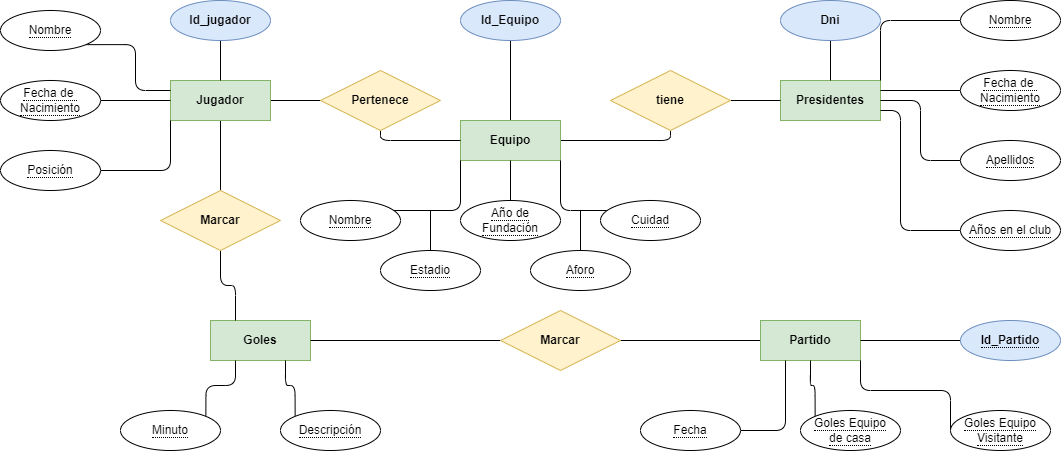

The diagram above was exported from draw.io. Its source (the exported page's mxGraphModel, read from the mxfile embedded in the PNG):
<mxGraphModel dx="2201" dy="1966" grid="1" gridSize="10" guides="1" tooltips="1" connect="1" arrows="1" fold="1" page="1" pageScale="1" pageWidth="850" pageHeight="1100" math="0" shadow="0">
  <root>
    <mxCell id="0" />
    <mxCell id="1" parent="0" />
    <mxCell id="60" style="edgeStyle=orthogonalEdgeStyle;html=1;exitX=1;exitY=0.5;exitDx=0;exitDy=0;entryX=0;entryY=0.5;entryDx=0;entryDy=0;fontColor=#000000;endArrow=none;endFill=0;" edge="1" parent="1" source="2" target="57">
      <mxGeometry relative="1" as="geometry" />
    </mxCell>
    <mxCell id="71" style="edgeStyle=orthogonalEdgeStyle;html=1;exitX=0.5;exitY=1;exitDx=0;exitDy=0;entryX=0.5;entryY=0;entryDx=0;entryDy=0;fontColor=#FFFFFF;endArrow=none;endFill=0;" edge="1" parent="1" source="2" target="59">
      <mxGeometry relative="1" as="geometry" />
    </mxCell>
    <mxCell id="2" value="Jugador" style="whiteSpace=wrap;html=1;align=center;fillColor=#d5e8d4;strokeColor=#82b366;fontStyle=1;fontColor=#000000;" vertex="1" parent="1">
      <mxGeometry x="50" y="-1000" width="100" height="40" as="geometry" />
    </mxCell>
    <mxCell id="3" value="Goles" style="whiteSpace=wrap;html=1;align=center;fontStyle=1;fillColor=#d5e8d4;strokeColor=#82b366;fontColor=#000000;" vertex="1" parent="1">
      <mxGeometry x="90" y="-760" width="100" height="40" as="geometry" />
    </mxCell>
    <mxCell id="36" style="edgeStyle=orthogonalEdgeStyle;html=1;exitX=0.5;exitY=0;exitDx=0;exitDy=0;entryX=0.5;entryY=1;entryDx=0;entryDy=0;fontColor=#000000;endArrow=none;endFill=0;" edge="1" parent="1" source="4" target="27">
      <mxGeometry relative="1" as="geometry" />
    </mxCell>
    <mxCell id="62" style="edgeStyle=orthogonalEdgeStyle;html=1;exitX=1;exitY=0.5;exitDx=0;exitDy=0;entryX=0.5;entryY=1;entryDx=0;entryDy=0;fontColor=#000000;endArrow=none;endFill=0;" edge="1" parent="1" source="4" target="58">
      <mxGeometry relative="1" as="geometry" />
    </mxCell>
    <mxCell id="4" value="Equipo" style="whiteSpace=wrap;html=1;align=center;fontStyle=1;fillColor=#d5e8d4;strokeColor=#82b366;fontColor=#000000;" vertex="1" parent="1">
      <mxGeometry x="340" y="-960" width="100" height="40" as="geometry" />
    </mxCell>
    <mxCell id="76" style="edgeStyle=orthogonalEdgeStyle;html=1;exitX=0;exitY=0.5;exitDx=0;exitDy=0;fontColor=#FFFFFF;endArrow=none;endFill=0;" edge="1" parent="1" source="5" target="75">
      <mxGeometry relative="1" as="geometry" />
    </mxCell>
    <mxCell id="5" value="Partido" style="whiteSpace=wrap;html=1;align=center;fontStyle=1;fillColor=#d5e8d4;strokeColor=#82b366;fontColor=#000000;" vertex="1" parent="1">
      <mxGeometry x="640" y="-760" width="100" height="40" as="geometry" />
    </mxCell>
    <mxCell id="6" value="Presidentes" style="whiteSpace=wrap;html=1;align=center;fontStyle=1;fillColor=#d5e8d4;strokeColor=#82b366;fontColor=#000000;" vertex="1" parent="1">
      <mxGeometry x="660" y="-1000" width="100" height="40" as="geometry" />
    </mxCell>
    <mxCell id="12" style="edgeStyle=orthogonalEdgeStyle;html=1;exitX=1;exitY=1;exitDx=0;exitDy=0;entryX=0;entryY=0.25;entryDx=0;entryDy=0;endArrow=none;endFill=0;" edge="1" parent="1" source="7" target="2">
      <mxGeometry relative="1" as="geometry" />
    </mxCell>
    <mxCell id="7" value="&lt;span style=&quot;border-bottom: 1px dotted&quot;&gt;Nombre&lt;/span&gt;" style="ellipse;whiteSpace=wrap;html=1;align=center;" vertex="1" parent="1">
      <mxGeometry x="-120" y="-1070" width="100" height="40" as="geometry" />
    </mxCell>
    <mxCell id="13" style="edgeStyle=orthogonalEdgeStyle;html=1;exitX=1;exitY=0.5;exitDx=0;exitDy=0;endArrow=none;endFill=0;" edge="1" parent="1" source="8">
      <mxGeometry relative="1" as="geometry">
        <mxPoint x="50" y="-980" as="targetPoint" />
      </mxGeometry>
    </mxCell>
    <mxCell id="8" value="&lt;span style=&quot;border-bottom: 1px dotted&quot;&gt;Fecha de&amp;nbsp;&lt;br&gt;Nacimiento&lt;br&gt;&lt;/span&gt;" style="ellipse;whiteSpace=wrap;html=1;align=center;" vertex="1" parent="1">
      <mxGeometry x="-120" y="-1000" width="100" height="40" as="geometry" />
    </mxCell>
    <mxCell id="14" style="edgeStyle=orthogonalEdgeStyle;html=1;exitX=1;exitY=0.5;exitDx=0;exitDy=0;entryX=0;entryY=1;entryDx=0;entryDy=0;endArrow=none;endFill=0;" edge="1" parent="1" source="9" target="2">
      <mxGeometry relative="1" as="geometry" />
    </mxCell>
    <mxCell id="9" value="&lt;span style=&quot;border-bottom: 1px dotted&quot;&gt;Posición&lt;/span&gt;" style="ellipse;whiteSpace=wrap;html=1;align=center;" vertex="1" parent="1">
      <mxGeometry x="-120" y="-930" width="100" height="40" as="geometry" />
    </mxCell>
    <mxCell id="11" value="" style="edgeStyle=none;html=1;endArrow=none;endFill=0;" edge="1" parent="1" source="10" target="2">
      <mxGeometry relative="1" as="geometry" />
    </mxCell>
    <mxCell id="10" value="Id_jugador" style="ellipse;whiteSpace=wrap;html=1;align=center;fillColor=#dae8fc;strokeColor=#6c8ebf;fontStyle=1;fontColor=#000000;" vertex="1" parent="1">
      <mxGeometry x="50" y="-1080" width="100" height="40" as="geometry" />
    </mxCell>
    <mxCell id="16" value="" style="edgeStyle=orthogonalEdgeStyle;html=1;fontColor=#000000;endArrow=none;endFill=0;" edge="1" parent="1" source="15" target="6">
      <mxGeometry relative="1" as="geometry" />
    </mxCell>
    <mxCell id="15" value="Dni" style="ellipse;whiteSpace=wrap;html=1;align=center;fillColor=#dae8fc;strokeColor=#6c8ebf;fontStyle=1;fontColor=#000000;" vertex="1" parent="1">
      <mxGeometry x="660" y="-1080" width="100" height="40" as="geometry" />
    </mxCell>
    <mxCell id="37" style="edgeStyle=orthogonalEdgeStyle;html=1;exitX=0;exitY=0.5;exitDx=0;exitDy=0;entryX=1;entryY=0;entryDx=0;entryDy=0;fontColor=#000000;endArrow=none;endFill=0;" edge="1" parent="1" source="20" target="6">
      <mxGeometry relative="1" as="geometry" />
    </mxCell>
    <mxCell id="20" value="&lt;span style=&quot;border-bottom: 1px dotted&quot;&gt;Nombre&lt;/span&gt;" style="ellipse;whiteSpace=wrap;html=1;align=center;" vertex="1" parent="1">
      <mxGeometry x="840" y="-1080" width="100" height="40" as="geometry" />
    </mxCell>
    <mxCell id="38" style="edgeStyle=orthogonalEdgeStyle;html=1;exitX=0;exitY=0.5;exitDx=0;exitDy=0;entryX=1;entryY=0.25;entryDx=0;entryDy=0;fontColor=#000000;endArrow=none;endFill=0;" edge="1" parent="1" source="21" target="6">
      <mxGeometry relative="1" as="geometry" />
    </mxCell>
    <mxCell id="21" value="&lt;span style=&quot;border-bottom: 1px dotted&quot;&gt;Fecha de&amp;nbsp;&lt;br&gt;Nacimiento&lt;br&gt;&lt;/span&gt;" style="ellipse;whiteSpace=wrap;html=1;align=center;" vertex="1" parent="1">
      <mxGeometry x="840" y="-1010" width="100" height="40" as="geometry" />
    </mxCell>
    <mxCell id="39" style="edgeStyle=orthogonalEdgeStyle;html=1;exitX=0;exitY=0.5;exitDx=0;exitDy=0;entryX=1;entryY=0.5;entryDx=0;entryDy=0;fontColor=#000000;endArrow=none;endFill=0;" edge="1" parent="1" source="22" target="6">
      <mxGeometry relative="1" as="geometry" />
    </mxCell>
    <mxCell id="22" value="&lt;span style=&quot;border-bottom: 1px dotted&quot;&gt;Apellidos&lt;/span&gt;" style="ellipse;whiteSpace=wrap;html=1;align=center;" vertex="1" parent="1">
      <mxGeometry x="840" y="-940" width="100" height="40" as="geometry" />
    </mxCell>
    <mxCell id="40" style="edgeStyle=orthogonalEdgeStyle;html=1;exitX=0;exitY=0.5;exitDx=0;exitDy=0;entryX=1;entryY=0.75;entryDx=0;entryDy=0;fontColor=#000000;endArrow=none;endFill=0;" edge="1" parent="1" source="23" target="6">
      <mxGeometry relative="1" as="geometry">
        <Array as="points">
          <mxPoint x="780" y="-850" />
          <mxPoint x="780" y="-970" />
        </Array>
      </mxGeometry>
    </mxCell>
    <mxCell id="23" value="&lt;span style=&quot;border-bottom: 1px dotted&quot;&gt;Años en el club&lt;/span&gt;" style="ellipse;whiteSpace=wrap;html=1;align=center;" vertex="1" parent="1">
      <mxGeometry x="840" y="-870" width="100" height="40" as="geometry" />
    </mxCell>
    <mxCell id="31" style="edgeStyle=orthogonalEdgeStyle;html=1;exitX=1;exitY=0;exitDx=0;exitDy=0;entryX=0;entryY=1;entryDx=0;entryDy=0;fontColor=#000000;endArrow=none;endFill=0;" edge="1" parent="1" source="24" target="4">
      <mxGeometry relative="1" as="geometry">
        <Array as="points">
          <mxPoint x="265" y="-870" />
          <mxPoint x="340" y="-870" />
        </Array>
      </mxGeometry>
    </mxCell>
    <mxCell id="24" value="&lt;span style=&quot;border-bottom: 1px dotted&quot;&gt;Nombre&lt;/span&gt;" style="ellipse;whiteSpace=wrap;html=1;align=center;" vertex="1" parent="1">
      <mxGeometry x="180" y="-880" width="100" height="40" as="geometry" />
    </mxCell>
    <mxCell id="35" style="edgeStyle=orthogonalEdgeStyle;html=1;entryX=0.5;entryY=1;entryDx=0;entryDy=0;fontColor=#000000;endArrow=none;endFill=0;" edge="1" parent="1" source="25" target="4">
      <mxGeometry relative="1" as="geometry" />
    </mxCell>
    <mxCell id="25" value="&lt;span style=&quot;border-bottom: 1px dotted&quot;&gt;Año de&lt;br&gt;Fundación&lt;br&gt;&lt;/span&gt;" style="ellipse;whiteSpace=wrap;html=1;align=center;" vertex="1" parent="1">
      <mxGeometry x="340" y="-880" width="100" height="40" as="geometry" />
    </mxCell>
    <mxCell id="33" style="edgeStyle=orthogonalEdgeStyle;html=1;exitX=0;exitY=0;exitDx=0;exitDy=0;entryX=1;entryY=1;entryDx=0;entryDy=0;fontColor=#000000;endArrow=none;endFill=0;" edge="1" parent="1" source="26" target="4">
      <mxGeometry relative="1" as="geometry">
        <Array as="points">
          <mxPoint x="495" y="-870" />
          <mxPoint x="440" y="-870" />
        </Array>
      </mxGeometry>
    </mxCell>
    <mxCell id="26" value="&lt;span style=&quot;border-bottom: 1px dotted&quot;&gt;Cuidad&lt;/span&gt;" style="ellipse;whiteSpace=wrap;html=1;align=center;" vertex="1" parent="1">
      <mxGeometry x="480" y="-880" width="100" height="40" as="geometry" />
    </mxCell>
    <mxCell id="27" value="Id_Equipo" style="ellipse;whiteSpace=wrap;html=1;align=center;fillColor=#dae8fc;strokeColor=#6c8ebf;fontStyle=1;fontColor=#000000;" vertex="1" parent="1">
      <mxGeometry x="340" y="-1080" width="100" height="40" as="geometry" />
    </mxCell>
    <mxCell id="32" style="edgeStyle=orthogonalEdgeStyle;html=1;exitX=0.5;exitY=0;exitDx=0;exitDy=0;fontColor=#000000;endArrow=none;endFill=0;" edge="1" parent="1" source="29">
      <mxGeometry relative="1" as="geometry">
        <mxPoint x="310" y="-870" as="targetPoint" />
      </mxGeometry>
    </mxCell>
    <mxCell id="29" value="&lt;span style=&quot;border-bottom: 1px dotted&quot;&gt;Estadio&lt;br&gt;&lt;/span&gt;" style="ellipse;whiteSpace=wrap;html=1;align=center;" vertex="1" parent="1">
      <mxGeometry x="260" y="-830" width="100" height="40" as="geometry" />
    </mxCell>
    <mxCell id="34" style="edgeStyle=orthogonalEdgeStyle;html=1;exitX=0.5;exitY=0;exitDx=0;exitDy=0;fontColor=#000000;endArrow=none;endFill=0;" edge="1" parent="1" source="30">
      <mxGeometry relative="1" as="geometry">
        <mxPoint x="460" y="-870" as="targetPoint" />
      </mxGeometry>
    </mxCell>
    <mxCell id="30" value="&lt;span style=&quot;border-bottom: 1px dotted&quot;&gt;Aforo&lt;br&gt;&lt;/span&gt;" style="ellipse;whiteSpace=wrap;html=1;align=center;" vertex="1" parent="1">
      <mxGeometry x="410" y="-830" width="100" height="40" as="geometry" />
    </mxCell>
    <mxCell id="52" style="edgeStyle=orthogonalEdgeStyle;html=1;exitX=1;exitY=0.5;exitDx=0;exitDy=0;entryX=0.25;entryY=1;entryDx=0;entryDy=0;fontColor=#000000;endArrow=none;endFill=0;" edge="1" parent="1" source="41" target="5">
      <mxGeometry relative="1" as="geometry" />
    </mxCell>
    <mxCell id="41" value="&lt;span style=&quot;border-bottom: 1px dotted&quot;&gt;Fecha&lt;/span&gt;" style="ellipse;whiteSpace=wrap;html=1;align=center;" vertex="1" parent="1">
      <mxGeometry x="520" y="-670" width="100" height="40" as="geometry" />
    </mxCell>
    <mxCell id="48" style="edgeStyle=orthogonalEdgeStyle;html=1;exitX=0;exitY=0.5;exitDx=0;exitDy=0;entryX=1;entryY=0.5;entryDx=0;entryDy=0;fontColor=#000000;endArrow=none;endFill=0;" edge="1" parent="1" source="43" target="5">
      <mxGeometry relative="1" as="geometry" />
    </mxCell>
    <mxCell id="43" value="&lt;span style=&quot;border-bottom: 1px dotted&quot;&gt;Id_Partido&lt;/span&gt;" style="ellipse;whiteSpace=wrap;html=1;align=center;fillColor=#dae8fc;strokeColor=#6c8ebf;fontStyle=1;fontColor=#000000;" vertex="1" parent="1">
      <mxGeometry x="840" y="-760" width="100" height="40" as="geometry" />
    </mxCell>
    <mxCell id="50" style="edgeStyle=orthogonalEdgeStyle;html=1;exitX=0;exitY=0;exitDx=0;exitDy=0;entryX=0.5;entryY=1;entryDx=0;entryDy=0;fontColor=#000000;endArrow=none;endFill=0;" edge="1" parent="1" source="45" target="5">
      <mxGeometry relative="1" as="geometry" />
    </mxCell>
    <mxCell id="45" value="&lt;span style=&quot;border-bottom: 1px dotted&quot;&gt;Goles Equipo&lt;br&gt;de casa&lt;br&gt;&lt;/span&gt;" style="ellipse;whiteSpace=wrap;html=1;align=center;" vertex="1" parent="1">
      <mxGeometry x="680" y="-670" width="100" height="40" as="geometry" />
    </mxCell>
    <mxCell id="49" style="edgeStyle=orthogonalEdgeStyle;html=1;exitX=0;exitY=0.5;exitDx=0;exitDy=0;entryX=1;entryY=1;entryDx=0;entryDy=0;fontColor=#000000;endArrow=none;endFill=0;" edge="1" parent="1" source="47" target="5">
      <mxGeometry relative="1" as="geometry">
        <Array as="points">
          <mxPoint x="830" y="-690" />
          <mxPoint x="740" y="-690" />
        </Array>
      </mxGeometry>
    </mxCell>
    <mxCell id="47" value="&lt;span style=&quot;border-bottom: 1px dotted&quot;&gt;Goles Equipo&lt;br&gt;Visitante&lt;br&gt;&lt;/span&gt;" style="ellipse;whiteSpace=wrap;html=1;align=center;" vertex="1" parent="1">
      <mxGeometry x="830" y="-670" width="100" height="40" as="geometry" />
    </mxCell>
    <mxCell id="55" style="edgeStyle=orthogonalEdgeStyle;html=1;exitX=1;exitY=0;exitDx=0;exitDy=0;entryX=0.25;entryY=1;entryDx=0;entryDy=0;fontColor=#000000;endArrow=none;endFill=0;" edge="1" parent="1" source="53" target="3">
      <mxGeometry relative="1" as="geometry" />
    </mxCell>
    <mxCell id="53" value="&lt;span style=&quot;border-bottom: 1px dotted&quot;&gt;Minuto&lt;/span&gt;" style="ellipse;whiteSpace=wrap;html=1;align=center;" vertex="1" parent="1">
      <mxGeometry y="-670" width="100" height="40" as="geometry" />
    </mxCell>
    <mxCell id="56" style="edgeStyle=orthogonalEdgeStyle;html=1;exitX=0;exitY=0;exitDx=0;exitDy=0;entryX=0.75;entryY=1;entryDx=0;entryDy=0;fontColor=#000000;endArrow=none;endFill=0;" edge="1" parent="1" source="54" target="3">
      <mxGeometry relative="1" as="geometry" />
    </mxCell>
    <mxCell id="54" value="&lt;span style=&quot;border-bottom: 1px dotted&quot;&gt;Descripción&lt;br&gt;&lt;/span&gt;" style="ellipse;whiteSpace=wrap;html=1;align=center;" vertex="1" parent="1">
      <mxGeometry x="160" y="-670" width="100" height="40" as="geometry" />
    </mxCell>
    <mxCell id="61" style="edgeStyle=orthogonalEdgeStyle;html=1;exitX=0.5;exitY=1;exitDx=0;exitDy=0;fontColor=#000000;endArrow=none;endFill=0;" edge="1" parent="1" source="57" target="4">
      <mxGeometry relative="1" as="geometry" />
    </mxCell>
    <mxCell id="57" value="Pertenece" style="shape=rhombus;perimeter=rhombusPerimeter;whiteSpace=wrap;html=1;align=center;fillColor=#fff2cc;strokeColor=#d6b656;fontStyle=1;fontColor=#000000;" vertex="1" parent="1">
      <mxGeometry x="200" y="-1010" width="120" height="60" as="geometry" />
    </mxCell>
    <mxCell id="63" style="edgeStyle=orthogonalEdgeStyle;html=1;exitX=1;exitY=0.5;exitDx=0;exitDy=0;fontColor=#000000;endArrow=none;endFill=0;" edge="1" parent="1" source="58" target="6">
      <mxGeometry relative="1" as="geometry" />
    </mxCell>
    <mxCell id="58" value="tiene" style="shape=rhombus;perimeter=rhombusPerimeter;whiteSpace=wrap;html=1;align=center;fillColor=#fff2cc;strokeColor=#d6b656;fontStyle=1;fontColor=#000000;" vertex="1" parent="1">
      <mxGeometry x="490" y="-1010" width="120" height="60" as="geometry" />
    </mxCell>
    <mxCell id="72" style="edgeStyle=orthogonalEdgeStyle;html=1;exitX=0.5;exitY=1;exitDx=0;exitDy=0;entryX=0.25;entryY=0;entryDx=0;entryDy=0;fontColor=#FFFFFF;endArrow=none;endFill=0;" edge="1" parent="1" source="59" target="3">
      <mxGeometry relative="1" as="geometry" />
    </mxCell>
    <mxCell id="59" value="Marcar" style="shape=rhombus;perimeter=rhombusPerimeter;whiteSpace=wrap;html=1;align=center;fillColor=#fff2cc;strokeColor=#d6b656;fontStyle=1;fontColor=#000000;" vertex="1" parent="1">
      <mxGeometry x="40" y="-890" width="120" height="60" as="geometry" />
    </mxCell>
    <mxCell id="64" value="1:N" style="text;html=1;align=center;verticalAlign=middle;resizable=0;points=[];autosize=1;strokeColor=none;fillColor=none;fontColor=#FFFFFF;fontStyle=1" vertex="1" parent="1">
      <mxGeometry x="150" y="-1005" width="40" height="30" as="geometry" />
    </mxCell>
    <mxCell id="65" value="1:1" style="text;html=1;align=center;verticalAlign=middle;resizable=0;points=[];autosize=1;strokeColor=none;fillColor=none;fontColor=#FFFFFF;fontStyle=1" vertex="1" parent="1">
      <mxGeometry x="300" y="-970" width="40" height="30" as="geometry" />
    </mxCell>
    <mxCell id="67" value="1:1" style="text;html=1;align=center;verticalAlign=middle;resizable=0;points=[];autosize=1;strokeColor=none;fillColor=none;fontColor=#FFFFFF;fontStyle=1" vertex="1" parent="1">
      <mxGeometry x="440" y="-970" width="40" height="30" as="geometry" />
    </mxCell>
    <mxCell id="68" value="1:1" style="text;html=1;align=center;verticalAlign=middle;resizable=0;points=[];autosize=1;strokeColor=none;fillColor=none;fontColor=#FFFFFF;fontStyle=1" vertex="1" parent="1">
      <mxGeometry x="620" y="-1010" width="40" height="30" as="geometry" />
    </mxCell>
    <mxCell id="69" value="1:1" style="text;html=1;align=center;verticalAlign=middle;resizable=0;points=[];autosize=1;strokeColor=none;fillColor=none;fontColor=#FFFFFF;fontStyle=1" vertex="1" parent="1">
      <mxGeometry x="530" y="-1040" width="40" height="30" as="geometry" />
    </mxCell>
    <mxCell id="70" value="1:N" style="text;html=1;align=center;verticalAlign=middle;resizable=0;points=[];autosize=1;strokeColor=none;fillColor=none;fontColor=#FFFFFF;fontStyle=1" vertex="1" parent="1">
      <mxGeometry x="240" y="-1040" width="40" height="30" as="geometry" />
    </mxCell>
    <mxCell id="73" value="1:N" style="text;html=1;align=center;verticalAlign=middle;resizable=0;points=[];autosize=1;strokeColor=none;fillColor=none;fontColor=#FFFFFF;" vertex="1" parent="1">
      <mxGeometry x="110" y="-790" width="40" height="30" as="geometry" />
    </mxCell>
    <mxCell id="74" value="1:N" style="text;html=1;align=center;verticalAlign=middle;resizable=0;points=[];autosize=1;strokeColor=none;fillColor=none;fontColor=#FFFFFF;" vertex="1" parent="1">
      <mxGeometry x="100" y="-960" width="40" height="30" as="geometry" />
    </mxCell>
    <mxCell id="77" style="edgeStyle=orthogonalEdgeStyle;html=1;exitX=0;exitY=0.5;exitDx=0;exitDy=0;entryX=1;entryY=0.5;entryDx=0;entryDy=0;fontColor=#FFFFFF;endArrow=none;endFill=0;" edge="1" parent="1" source="75" target="3">
      <mxGeometry relative="1" as="geometry" />
    </mxCell>
    <mxCell id="75" value="Marcar" style="shape=rhombus;perimeter=rhombusPerimeter;whiteSpace=wrap;html=1;align=center;fillColor=#fff2cc;strokeColor=#d6b656;fontStyle=1;fontColor=#000000;" vertex="1" parent="1">
      <mxGeometry x="380" y="-770" width="120" height="60" as="geometry" />
    </mxCell>
    <mxCell id="78" value="1:N" style="text;html=1;align=center;verticalAlign=middle;resizable=0;points=[];autosize=1;strokeColor=none;fillColor=none;fontColor=#FFFFFF;" vertex="1" parent="1">
      <mxGeometry x="200" y="-765" width="40" height="30" as="geometry" />
    </mxCell>
    <mxCell id="79" value="N:M" style="text;html=1;align=center;verticalAlign=middle;resizable=0;points=[];autosize=1;strokeColor=none;fillColor=none;fontColor=#FFFFFF;" vertex="1" parent="1">
      <mxGeometry x="-10" y="-870" width="50" height="30" as="geometry" />
    </mxCell>
    <mxCell id="80" value="N:M" style="text;html=1;align=center;verticalAlign=middle;resizable=0;points=[];autosize=1;strokeColor=none;fillColor=none;fontColor=#FFFFFF;" vertex="1" parent="1">
      <mxGeometry x="415" y="-710" width="50" height="30" as="geometry" />
    </mxCell>
    <mxCell id="81" value="1:N" style="text;html=1;align=center;verticalAlign=middle;resizable=0;points=[];autosize=1;strokeColor=none;fillColor=none;fontColor=#FFFFFF;" vertex="1" parent="1">
      <mxGeometry x="600" y="-765" width="40" height="30" as="geometry" />
    </mxCell>
  </root>
</mxGraphModel>